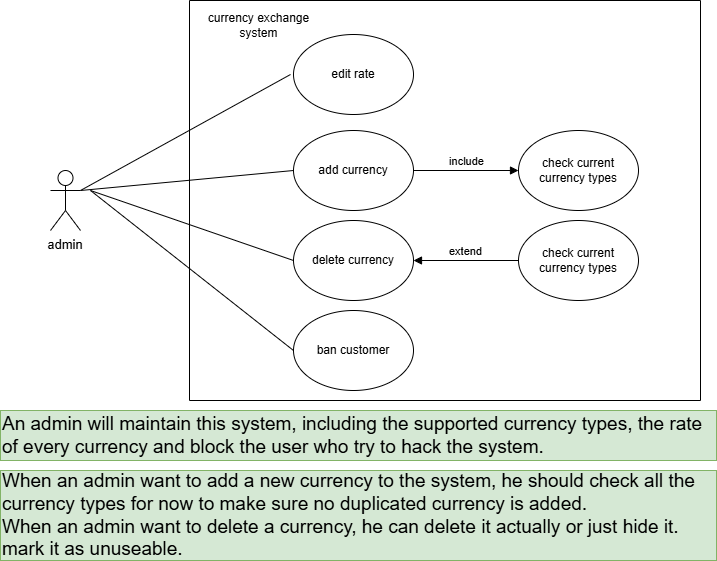

The diagram above was exported from draw.io. Its source (the exported page's mxGraphModel, read from the mxfile embedded in the PNG):
<mxGraphModel dx="862" dy="593" grid="1" gridSize="10" guides="1" tooltips="1" connect="1" arrows="1" fold="1" page="1" pageScale="1" pageWidth="827" pageHeight="1169" math="0" shadow="0">
  <root>
    <mxCell id="0" />
    <mxCell id="1" parent="0" />
    <mxCell id="5IB0-iPM_NPkqlZdFC9Z-1" parent="1" style="shape=umlActor;verticalLabelPosition=bottom;verticalAlign=top;html=1;convertToSvg=1;fontSize=13;" value="admin" vertex="1">
      <mxGeometry height="60" width="30" x="110" y="220" as="geometry" />
    </mxCell>
    <mxCell id="5IB0-iPM_NPkqlZdFC9Z-2" parent="1" style="swimlane;startSize=0;" value="" vertex="1">
      <mxGeometry height="400" width="511" x="249" y="50" as="geometry" />
    </mxCell>
    <mxCell id="5IB0-iPM_NPkqlZdFC9Z-4" parent="5IB0-iPM_NPkqlZdFC9Z-2" style="ellipse;whiteSpace=wrap;html=1;" value="edit rate" vertex="1">
      <mxGeometry height="80" width="120" x="104" y="34" as="geometry" />
    </mxCell>
    <mxCell id="5IB0-iPM_NPkqlZdFC9Z-5" parent="5IB0-iPM_NPkqlZdFC9Z-2" style="ellipse;whiteSpace=wrap;html=1;" value="add currency" vertex="1">
      <mxGeometry height="80" width="120" x="104" y="130" as="geometry" />
    </mxCell>
    <mxCell id="5IB0-iPM_NPkqlZdFC9Z-6" parent="5IB0-iPM_NPkqlZdFC9Z-2" style="ellipse;whiteSpace=wrap;html=1;" value="delete currency" vertex="1">
      <mxGeometry height="80" width="120" x="104" y="220" as="geometry" />
    </mxCell>
    <mxCell id="5IB0-iPM_NPkqlZdFC9Z-7" parent="5IB0-iPM_NPkqlZdFC9Z-2" style="text;html=1;whiteSpace=wrap;strokeColor=none;fillColor=none;align=center;verticalAlign=middle;rounded=0;" value="currency exchange system" vertex="1">
      <mxGeometry height="30" width="139" y="10" as="geometry" />
    </mxCell>
    <mxCell id="5IB0-iPM_NPkqlZdFC9Z-18" parent="5IB0-iPM_NPkqlZdFC9Z-2" style="ellipse;whiteSpace=wrap;html=1;" value="ban customer" vertex="1">
      <mxGeometry height="80" width="120" x="104" y="310" as="geometry" />
    </mxCell>
    <mxCell id="juWLzzjC0byQQouKQi8N-3" parent="5IB0-iPM_NPkqlZdFC9Z-2" style="ellipse;whiteSpace=wrap;html=1;" value="check current currency types" vertex="1">
      <mxGeometry height="80" width="120" x="329" y="130" as="geometry" />
    </mxCell>
    <mxCell id="juWLzzjC0byQQouKQi8N-7" edge="1" parent="5IB0-iPM_NPkqlZdFC9Z-2" source="5IB0-iPM_NPkqlZdFC9Z-5" style="html=1;verticalAlign=bottom;endArrow=block;curved=0;rounded=0;entryX=0;entryY=0.5;entryDx=0;entryDy=0;exitX=1;exitY=0.5;exitDx=0;exitDy=0;" target="juWLzzjC0byQQouKQi8N-3" value="include">
      <mxGeometry relative="1" width="80" as="geometry">
        <mxPoint x="249" y="219" as="sourcePoint" />
        <mxPoint x="329" y="219" as="targetPoint" />
      </mxGeometry>
    </mxCell>
    <mxCell id="juWLzzjC0byQQouKQi8N-8" parent="5IB0-iPM_NPkqlZdFC9Z-2" style="ellipse;whiteSpace=wrap;html=1;" value="check current currency types" vertex="1">
      <mxGeometry height="80" width="120" x="329" y="220" as="geometry" />
    </mxCell>
    <mxCell id="juWLzzjC0byQQouKQi8N-9" edge="1" parent="5IB0-iPM_NPkqlZdFC9Z-2" source="juWLzzjC0byQQouKQi8N-8" style="html=1;verticalAlign=bottom;endArrow=block;curved=0;rounded=0;entryX=1;entryY=0.5;entryDx=0;entryDy=0;exitX=0;exitY=0.5;exitDx=0;exitDy=0;" target="5IB0-iPM_NPkqlZdFC9Z-6" value="extend">
      <mxGeometry relative="1" width="80" as="geometry">
        <mxPoint x="261" y="160" as="sourcePoint" />
        <mxPoint x="366" y="160" as="targetPoint" />
      </mxGeometry>
    </mxCell>
    <mxCell id="5IB0-iPM_NPkqlZdFC9Z-8" edge="1" parent="1" style="endArrow=none;html=1;rounded=0;entryX=0;entryY=0.5;entryDx=0;entryDy=0;" target="5IB0-iPM_NPkqlZdFC9Z-5" value="">
      <mxGeometry height="50" relative="1" width="50" as="geometry">
        <mxPoint x="140" y="240" as="sourcePoint" />
        <mxPoint x="140" y="310" as="targetPoint" />
      </mxGeometry>
    </mxCell>
    <mxCell id="5IB0-iPM_NPkqlZdFC9Z-10" edge="1" parent="1" style="endArrow=none;html=1;rounded=0;entryX=1;entryY=0.3333333333333333;entryDx=0;entryDy=0;entryPerimeter=0;" target="5IB0-iPM_NPkqlZdFC9Z-1" value="">
      <mxGeometry height="50" relative="1" width="50" as="geometry">
        <mxPoint x="350" y="124" as="sourcePoint" />
        <mxPoint x="180" y="150" as="targetPoint" />
      </mxGeometry>
    </mxCell>
    <mxCell id="5IB0-iPM_NPkqlZdFC9Z-13" edge="1" parent="1" style="endArrow=none;html=1;rounded=0;entryX=0;entryY=0.5;entryDx=0;entryDy=0;" target="5IB0-iPM_NPkqlZdFC9Z-6" value="">
      <mxGeometry height="50" relative="1" width="50" as="geometry">
        <mxPoint x="150" y="240" as="sourcePoint" />
        <mxPoint x="394" y="240" as="targetPoint" />
      </mxGeometry>
    </mxCell>
    <mxCell id="5IB0-iPM_NPkqlZdFC9Z-19" edge="1" parent="1" style="endArrow=none;html=1;rounded=0;entryX=0;entryY=0.5;entryDx=0;entryDy=0;" target="5IB0-iPM_NPkqlZdFC9Z-18" value="">
      <mxGeometry height="50" relative="1" width="50" as="geometry">
        <mxPoint x="150" y="240" as="sourcePoint" />
        <mxPoint x="483" y="350" as="targetPoint" />
      </mxGeometry>
    </mxCell>
    <mxCell id="5IB0-iPM_NPkqlZdFC9Z-24" parent="1" style="text;html=1;whiteSpace=wrap;strokeColor=#82b366;fillColor=#d5e8d4;align=left;verticalAlign=middle;rounded=0;fontSize=19;" value="An admin will maintain this system, including the supported currency types, the rate of every currency and block the user who try to hack the system." vertex="1">
      <mxGeometry height="50" width="716" x="60" y="460" as="geometry" />
    </mxCell>
    <mxCell id="juWLzzjC0byQQouKQi8N-1" parent="1" style="text;html=1;whiteSpace=wrap;strokeColor=#82b366;fillColor=#d5e8d4;align=left;verticalAlign=middle;rounded=0;fontSize=19;" value="When an admin want to add a new currency to the system, he should check all the currency types for now to make sure no duplicated currency is added.&lt;div&gt;When an admin want to delete a currency, he can delete it actually or just hide it. mark it as unuseable.&lt;/div&gt;" vertex="1">
      <mxGeometry height="90" width="716" x="60" y="520" as="geometry" />
    </mxCell>
  </root>
</mxGraphModel>